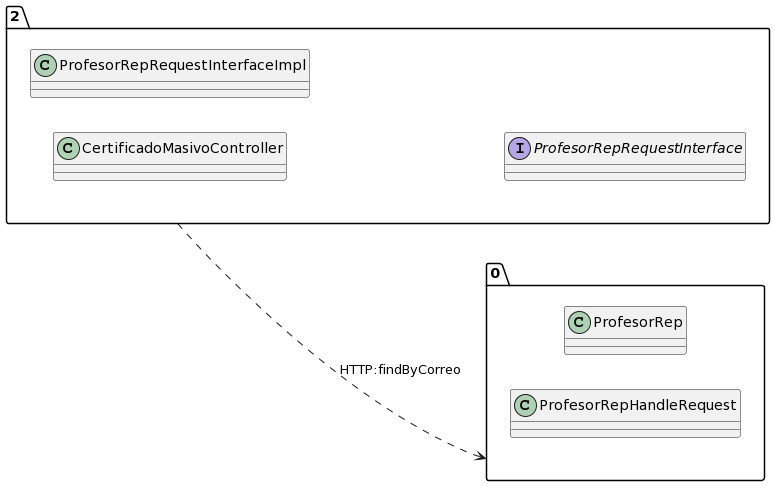

The diagram above was rendered by PlantUML. Its source (embedded in the PNG):
@startuml
allow_mixing
left to right direction
package "2"{
class CertificadoMasivoController
class ProfesorRepRequestInterfaceImpl
interface ProfesorRepRequestInterface

}
package "0"{
class ProfesorRep
class ProfesorRepHandleRequest

}
"2" ..> "0":HTTP:findByCorreo
@enduml